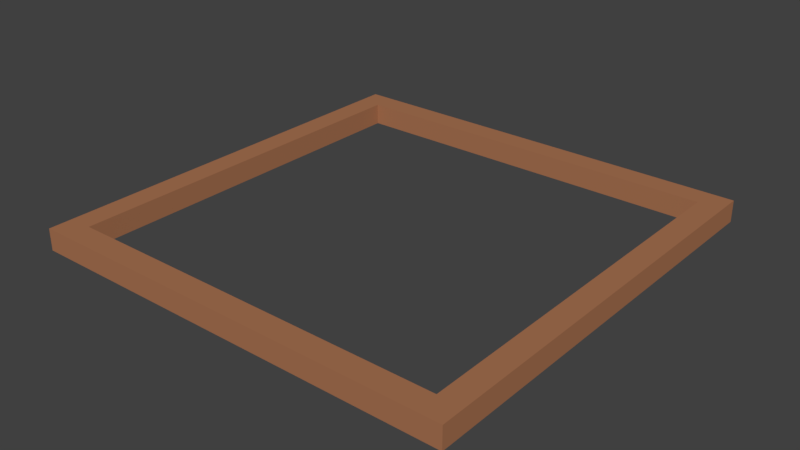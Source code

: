 # Source: tileBorder.blend  (saved by Blender 2.80.74; exported with 4.5.12 LTS)
import bpy
from mathutils import Matrix  # noqa: F401  (used for matrix-valued properties, if any)

bpy.ops.wm.read_factory_settings(use_empty=True)
scene = bpy.context.scene
scene.name = 'Scene'

# ---- collections
col_collection_1 = bpy.data.collections.new('Collection 1'); scene.collection.children.link(col_collection_1)

# ---- materials (node trees are filled in below, after node groups)
mat_dirt = bpy.data.materials.new('Dirt')
mat_dirt.alpha_threshold = 0.0
mat_dirt.roughness = 0.5

# ---- material node trees
mat_dirt.use_nodes = True; mat_dirt.node_tree.nodes.clear()
_N = mat_dirt.node_tree.nodes; _L = mat_dirt.node_tree.links
n0 = _N.new('ShaderNodeOutputMaterial'); n0.name = 'Material Output'; n0.location = (300, 300)
n1 = _N.new('ShaderNodeBsdfDiffuse'); n1.name = 'Diffuse BSDF'; n1.location = (10, 300)
n1.inputs[0].default_value = (0.402, 0.1735, 0.08554, 1.0)
_L.new(n1.outputs[0], n0.inputs[0])
n0.is_active_output = True

# ---- world
world_world = bpy.data.worlds.new('World'); scene.world = world_world
world_world.color = (0.05088, 0.05088, 0.05088)
world_world.use_sun_shadow = False
world_world.sun_shadow_jitter_overblur = 0.0
world_world.cycles.sampling_method = 'MANUAL'

# ---- meshes
me_plane_002 = bpy.data.meshes.new('Plane.002')
me_plane_002.from_pydata([(-1.056, -1.057, 0.0616), (1.056, -1.057, 0.0616), (-1.056, 1.055, 0.0616), (1.056, 1.056, 0.0616), (-0.9387, 0.9378, 0.0616), (0.9394, 0.9392, 0.0616), (0.9395, -0.9401, 0.0616), (-0.9396, -0.9398, 0.0616), (-1.056, -1.057, -0.04397), (1.056, -1.057, -0.04397), (-1.056, 1.055, -0.04397), (1.056, 1.056, -0.04397), (-0.9387, 0.9378, -0.04397), (0.9394, 0.9392, -0.04397), (0.9395, -0.9401, -0.04397), (-0.9396, -0.9398, -0.04397)], [], [(12, 13, 11, 10), (4, 2, 3, 5), (5, 3, 1, 6), (6, 1, 0, 7), (7, 0, 2, 4), (13, 14, 9, 11), (14, 15, 8, 9), (15, 12, 10, 8), (2, 0, 8, 10), (1, 3, 11, 9), (7, 4, 12, 15), (5, 6, 14, 13), (0, 1, 9, 8), (3, 2, 10, 11), (6, 7, 15, 14), (4, 5, 13, 12)])
me_plane_002.materials.append(mat_dirt)
me_plane_002.use_remesh_preserve_volume = False
me_plane_002.use_remesh_preserve_attributes = False
me_plane_002.use_mirror_vertex_groups = False
me_plane_002.update()

# ---- objects
ob_border = bpy.data.objects.new('Border', me_plane_002)

# ---- transforms, parenting, visibility, modifiers, constraints
ob_border.location = (0.0, 0.0, 0.0)
ob_border.scale = (8.0, 8.0, 8.0)
ob_border.lineart.crease_threshold = 0.0

# ---- collection membership
col_collection_1.objects.link(ob_border)

# ---- scene / render settings (as saved in the file)
scene.frame_start = 1; scene.frame_end = 858; scene.frame_set(1)
scene.render.engine = 'CYCLES'
scene.render.resolution_x = 3840
scene.render.resolution_y = 2160
scene.render.dither_intensity = 0.0
scene.cycles.use_denoising = False
scene.cycles.samples = 700
scene.cycles.sampling_pattern = 'TABULATED_SOBOL'
scene.cycles.use_adaptive_sampling = False
scene.cycles.use_light_tree = False
scene.cycles.blur_glossy = 0.0
scene.cycles.sample_clamp_direct = 4.0
scene.cycles.sample_clamp_indirect = 1.0
scene.cycles.bake_type = 'NORMAL'
scene.view_settings.view_transform = 'Standard'
bpy.context.view_layer.update()

# ---- added for rendering (the .blend has no active camera and no usable light): camera, sun
cam_auto = bpy.data.cameras.new('AutoCamera')
cam_auto.lens = 50.0
cam_auto.sensor_width = 36.0
cam_auto.clip_end = 1000.0
ob_auto_camera = bpy.data.objects.new('AutoCamera', cam_auto)
scene.collection.objects.link(ob_auto_camera)
ob_auto_camera.location = (22.131, -26.5609, 17.7758)
ob_auto_camera.rotation_euler = (1.09748, -7.21219e-08, 0.694738)
scene.camera = ob_auto_camera
light_auto_sun = bpy.data.lights.new('AutoSun', 'SUN')
light_auto_sun.energy = 3.0
light_auto_sun.angle = 0.0523599
ob_auto_sun = bpy.data.objects.new('AutoSun', light_auto_sun)
scene.collection.objects.link(ob_auto_sun)
ob_auto_sun.rotation_euler = (0.872665, 0.174533, 0.523599)
bpy.context.view_layer.update()
